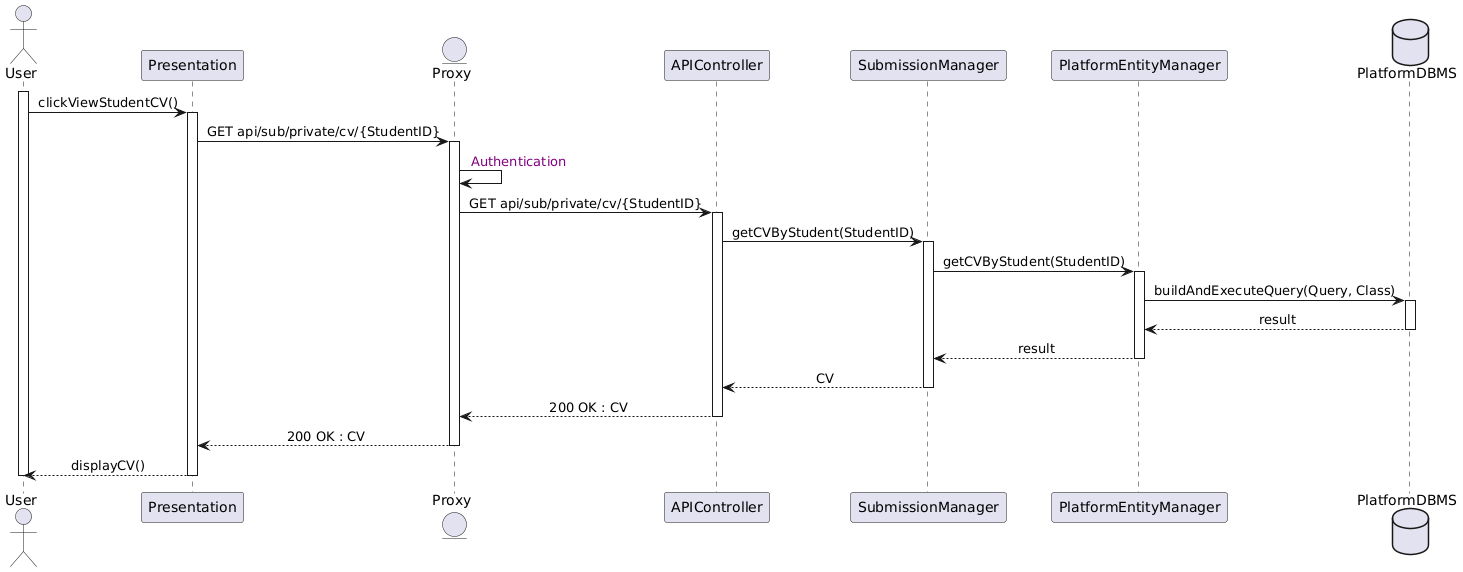

The diagram above was rendered by PlantUML. Its source (embedded in the PNG):
@startuml
skinparam sequenceMessageAlign center
actor       User
participant  Presentation
entity      Proxy
participant APIController
participant SubmissionManager
participant PlatformEntityManager
database    PlatformDBMS

activate User
User -> Presentation : clickViewStudentCV()
activate Presentation
Presentation -> Proxy : GET api/sub/private/cv/{StudentID}
activate Proxy
Proxy -> Proxy  : <color:purple> Authentication

Proxy -> APIController : GET api/sub/private/cv/{StudentID}
activate APIController
APIController -> SubmissionManager : getCVByStudent(StudentID)
activate SubmissionManager
SubmissionManager -> PlatformEntityManager : getCVByStudent(StudentID)
activate PlatformEntityManager
PlatformEntityManager -> PlatformDBMS : buildAndExecuteQuery(Query, Class)
activate PlatformDBMS
PlatformDBMS --> PlatformEntityManager : result
deactivate PlatformDBMS
PlatformEntityManager --> SubmissionManager : result
deactivate PlatformEntityManager
SubmissionManager --> APIController : CV
deactivate SubmissionManager
APIController --> Proxy : 200 OK : CV
deactivate APIController
Proxy --> Presentation : 200 OK : CV
deactivate Proxy
Presentation --> User : displayCV()
deactivate Presentation
deactivate User
@enduml